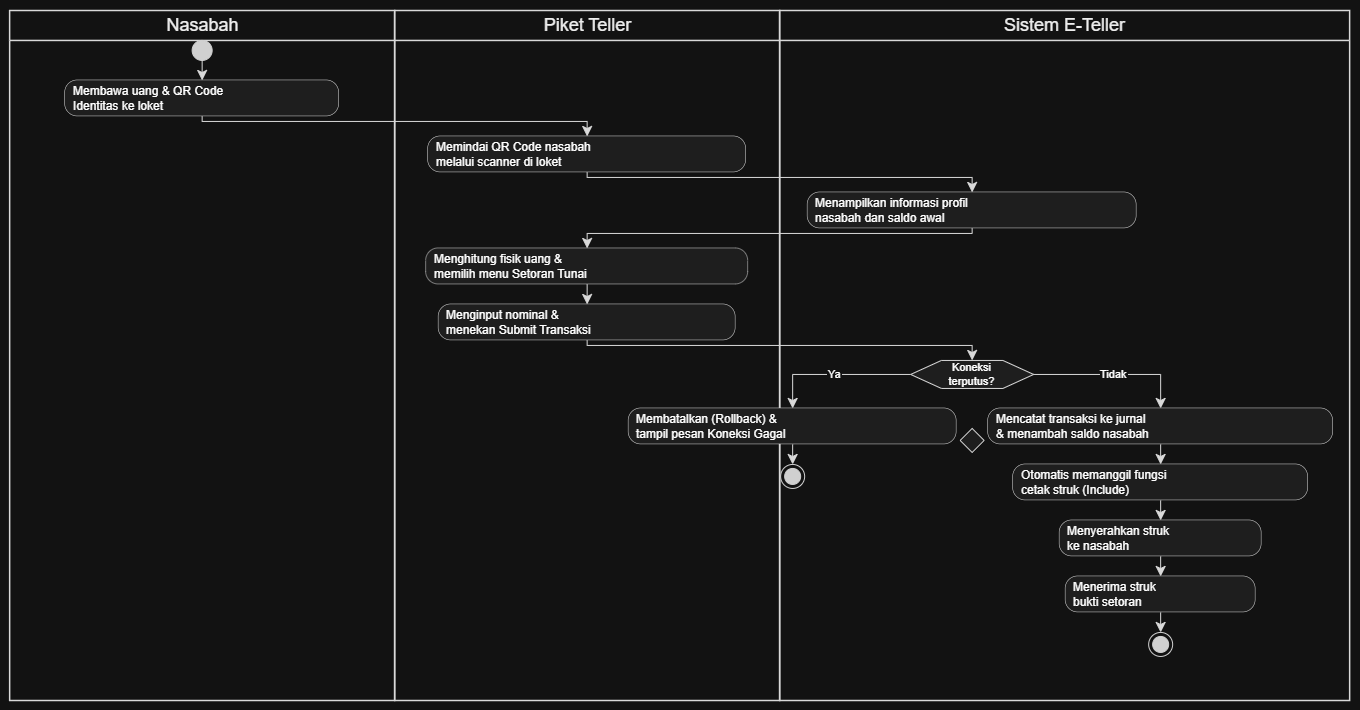

The diagram above was exported from draw.io. Its source (the exported page's mxGraphModel, read from the mxfile embedded in the PNG):
<mxGraphModel dx="1695" dy="80" grid="1" gridSize="10" guides="1" tooltips="1" connect="1" arrows="1" fold="1" page="1" pageScale="1" pageWidth="850" pageHeight="1100" math="0" shadow="0">
  <root>
    <mxCell id="0" />
    <mxCell id="1" parent="0" />
    <UserObject label="" plantUmlData="{&#10;  &quot;data&quot;: &quot;@startuml\nskinparam style strictuml\nskinparam activity {\n  BackgroundColor White\n  BorderColor Black\n}\n\n|Nasabah|\nstart\n:Membawa uang &amp; QR Code\\nIdentitas ke loket;\n\n|Piket Teller|\n:Memindai QR Code nasabah\\nmelalui scanner di loket;\n\n|Sistem E-Teller|\n:Menampilkan informasi profil\\nnasabah dan saldo awal;\n\n|Piket Teller|\n:Menghitung fisik uang &amp;\\nmemilih menu Setoran Tunai;\n:Menginput nominal &amp;\\nmenekan Submit Transaksi;\n\n|Sistem E-Teller|\nif (Koneksi\\nterputus?) then (Ya)\n  :Membatalkan (Rollback) &amp;\\ntampil pesan Koneksi Gagal;\n  stop\nelse (Tidak)\n  :Mencatat transaksi ke jurnal\\n&amp; menambah saldo nasabah;\n  :Otomatis memanggil fungsi\\ncetak struk (Include);\n\n  |Piket Teller|\n  :Menyerahkan struk\\nke nasabah;\n\n  |Nasabah|\n  :Menerima struk\\nbukti setoran;\n  stop\nendif\n\n@enduml&quot;,&#10;  &quot;config&quot;: null&#10;}" id="_H3fqjVayisc-jo0S2Md-26">
      <mxCell connectable="0" parent="1" style="group;transparentBounds=1;editIcon=1;lockedGroup=0;groupPadding=10;" vertex="1">
        <mxGeometry height="2330" width="1380" as="geometry" />
      </mxCell>
    </UserObject>
    <UserObject label="Nasabah" plantUmlId="lane_41" plantUmlBaseStyle="swimlane;collapsible=0;startSize=30;fillColor=none;swimlaneFillColor=none;strokeColor=#181818;strokeWidth=1.5;fontColor=#000000;fontSize=18;fontStyle=0;html=1;" plantUmlBaseValue="Nasabah" id="_H3fqjVayisc-jo0S2Md-27">
      <mxCell parent="_H3fqjVayisc-jo0S2Md-26" style="swimlane;collapsible=0;startSize=30;fillColor=none;swimlaneFillColor=none;strokeColor=#181818;strokeWidth=1.5;fontColor=#000000;fontSize=18;fontStyle=0;html=1;" vertex="1">
        <mxGeometry height="690" width="385" x="160" y="1810" as="geometry" />
      </mxCell>
    </UserObject>
    <UserObject label="Piket Teller" plantUmlId="lane_42" plantUmlBaseStyle="swimlane;collapsible=0;startSize=30;fillColor=none;swimlaneFillColor=none;strokeColor=#181818;strokeWidth=1.5;fontColor=#000000;fontSize=18;fontStyle=0;html=1;" plantUmlBaseValue="Piket Teller" id="_H3fqjVayisc-jo0S2Md-28">
      <mxCell parent="_H3fqjVayisc-jo0S2Md-26" style="swimlane;collapsible=0;startSize=30;fillColor=none;swimlaneFillColor=none;strokeColor=#181818;strokeWidth=1.5;fontColor=#000000;fontSize=18;fontStyle=0;html=1;" vertex="1">
        <mxGeometry height="690" width="385" x="545" y="1810" as="geometry" />
      </mxCell>
    </UserObject>
    <UserObject label="Sistem E-Teller" plantUmlId="lane_43" plantUmlBaseStyle="swimlane;collapsible=0;startSize=30;fillColor=none;swimlaneFillColor=none;strokeColor=#181818;strokeWidth=1.5;fontColor=#000000;fontSize=18;fontStyle=0;html=1;" plantUmlBaseValue="Sistem E-Teller" id="_H3fqjVayisc-jo0S2Md-29">
      <mxCell parent="_H3fqjVayisc-jo0S2Md-26" style="swimlane;collapsible=0;startSize=30;fillColor=none;swimlaneFillColor=none;strokeColor=#181818;strokeWidth=1.5;fontColor=#000000;fontSize=18;fontStyle=0;html=1;" vertex="1">
        <mxGeometry height="690" width="570" x="930" y="1810" as="geometry" />
      </mxCell>
    </UserObject>
    <UserObject label="" plantUmlId="start_0" plantUmlBaseStyle="ellipse;fillColor=#222222;strokeColor=#222222;" plantUmlBaseValue="" id="_H3fqjVayisc-jo0S2Md-30">
      <mxCell parent="_H3fqjVayisc-jo0S2Md-26" style="ellipse;fillColor=#222222;strokeColor=#222222;" vertex="1">
        <mxGeometry height="20" width="20" x="342.5" y="1840" as="geometry" />
      </mxCell>
    </UserObject>
    <UserObject label="" plantUmlId="e_1" plantUmlBaseStyle="endArrow=classic;endSize=8;strokeColor=#181818;" plantUmlBaseValue="" id="_H3fqjVayisc-jo0S2Md-31">
      <mxCell edge="1" parent="_H3fqjVayisc-jo0S2Md-26" source="_H3fqjVayisc-jo0S2Md-30" style="endArrow=classic;endSize=8;strokeColor=#181818;rounded=0;" target="_H3fqjVayisc-jo0S2Md-32">
        <mxGeometry relative="1" as="geometry">
          <mxPoint x="352.5" y="1860" as="sourcePoint" />
          <mxPoint x="352.5" y="1880" as="targetPoint" />
        </mxGeometry>
      </mxCell>
    </UserObject>
    <UserObject label="Membawa uang &amp; QR Code&#10;Identitas ke loket" plantUmlId="action_2" plantUmlBaseStyle="rounded=1;absoluteArcSize=1;arcSize=25;fillColor=#F1F1F1;strokeColor=#181818;strokeWidth=0.5;whiteSpace=wrap;fontSize=12;align=left;spacingLeft=6;" plantUmlBaseValue="Membawa uang &amp; QR Code&#10;Identitas ke loket" id="_H3fqjVayisc-jo0S2Md-32">
      <mxCell parent="_H3fqjVayisc-jo0S2Md-26" style="rounded=1;absoluteArcSize=1;arcSize=25;fillColor=#F1F1F1;strokeColor=#181818;strokeWidth=0.5;whiteSpace=wrap;fontSize=12;align=left;spacingLeft=6;" vertex="1">
        <mxGeometry height="36" width="274" x="215.5" y="1880" as="geometry" />
      </mxCell>
    </UserObject>
    <UserObject label="" plantUmlId="e_3" plantUmlBaseStyle="endArrow=classic;endSize=8;strokeColor=#181818;" plantUmlBaseValue="" id="_H3fqjVayisc-jo0S2Md-33">
      <mxCell edge="1" parent="_H3fqjVayisc-jo0S2Md-26" source="_H3fqjVayisc-jo0S2Md-32" style="endArrow=classic;endSize=8;strokeColor=#181818;rounded=0;" target="_H3fqjVayisc-jo0S2Md-34">
        <mxGeometry relative="1" as="geometry">
          <Array as="points">
            <mxPoint x="352.5" y="1921" />
            <mxPoint x="737.5" y="1921" />
          </Array>
          <mxPoint x="352.5" y="1916" as="sourcePoint" />
          <mxPoint x="737.5" y="1936" as="targetPoint" />
        </mxGeometry>
      </mxCell>
    </UserObject>
    <UserObject label="Memindai QR Code nasabah&#10;melalui scanner di loket" plantUmlId="action_6" plantUmlBaseStyle="rounded=1;absoluteArcSize=1;arcSize=25;fillColor=#F1F1F1;strokeColor=#181818;strokeWidth=0.5;whiteSpace=wrap;fontSize=12;align=left;spacingLeft=6;" plantUmlBaseValue="Memindai QR Code nasabah&#10;melalui scanner di loket" id="_H3fqjVayisc-jo0S2Md-34">
      <mxCell parent="_H3fqjVayisc-jo0S2Md-26" style="rounded=1;absoluteArcSize=1;arcSize=25;fillColor=#F1F1F1;strokeColor=#181818;strokeWidth=0.5;whiteSpace=wrap;fontSize=12;align=left;spacingLeft=6;" vertex="1">
        <mxGeometry height="36" width="318" x="578.5" y="1936" as="geometry" />
      </mxCell>
    </UserObject>
    <UserObject label="" plantUmlId="e_7" plantUmlBaseStyle="endArrow=classic;endSize=8;strokeColor=#181818;" plantUmlBaseValue="" id="_H3fqjVayisc-jo0S2Md-35">
      <mxCell edge="1" parent="_H3fqjVayisc-jo0S2Md-26" source="_H3fqjVayisc-jo0S2Md-34" style="endArrow=classic;endSize=8;strokeColor=#181818;rounded=0;" target="_H3fqjVayisc-jo0S2Md-36">
        <mxGeometry relative="1" as="geometry">
          <Array as="points">
            <mxPoint x="737.5" y="1977" />
            <mxPoint x="1122.5" y="1977" />
          </Array>
          <mxPoint x="737.5" y="1972" as="sourcePoint" />
          <mxPoint x="1122.5" y="1992" as="targetPoint" />
        </mxGeometry>
      </mxCell>
    </UserObject>
    <UserObject label="Menampilkan informasi profil&#10;nasabah dan saldo awal" plantUmlId="action_10" plantUmlBaseStyle="rounded=1;absoluteArcSize=1;arcSize=25;fillColor=#F1F1F1;strokeColor=#181818;strokeWidth=0.5;whiteSpace=wrap;fontSize=12;align=left;spacingLeft=6;" plantUmlBaseValue="Menampilkan informasi profil&#10;nasabah dan saldo awal" id="_H3fqjVayisc-jo0S2Md-36">
      <mxCell parent="_H3fqjVayisc-jo0S2Md-26" style="rounded=1;absoluteArcSize=1;arcSize=25;fillColor=#F1F1F1;strokeColor=#181818;strokeWidth=0.5;whiteSpace=wrap;fontSize=12;align=left;spacingLeft=6;" vertex="1">
        <mxGeometry height="36" width="329" x="958" y="1992" as="geometry" />
      </mxCell>
    </UserObject>
    <UserObject label="" plantUmlId="e_11" plantUmlBaseStyle="endArrow=classic;endSize=8;strokeColor=#181818;" plantUmlBaseValue="" id="_H3fqjVayisc-jo0S2Md-37">
      <mxCell edge="1" parent="_H3fqjVayisc-jo0S2Md-26" source="_H3fqjVayisc-jo0S2Md-36" style="endArrow=classic;endSize=8;strokeColor=#181818;rounded=0;" target="_H3fqjVayisc-jo0S2Md-38">
        <mxGeometry relative="1" as="geometry">
          <Array as="points">
            <mxPoint x="1122.5" y="2033" />
            <mxPoint x="737.5" y="2033" />
          </Array>
          <mxPoint x="1122.5" y="2028" as="sourcePoint" />
          <mxPoint x="737.5" y="2048" as="targetPoint" />
        </mxGeometry>
      </mxCell>
    </UserObject>
    <UserObject label="Menghitung fisik uang &amp;&#10;memilih menu Setoran Tunai" plantUmlId="action_14" plantUmlBaseStyle="rounded=1;absoluteArcSize=1;arcSize=25;fillColor=#F1F1F1;strokeColor=#181818;strokeWidth=0.5;whiteSpace=wrap;fontSize=12;align=left;spacingLeft=6;" plantUmlBaseValue="Menghitung fisik uang &amp;&#10;memilih menu Setoran Tunai" id="_H3fqjVayisc-jo0S2Md-38">
      <mxCell parent="_H3fqjVayisc-jo0S2Md-26" style="rounded=1;absoluteArcSize=1;arcSize=25;fillColor=#F1F1F1;strokeColor=#181818;strokeWidth=0.5;whiteSpace=wrap;fontSize=12;align=left;spacingLeft=6;" vertex="1">
        <mxGeometry height="36" width="322" x="576.5" y="2048" as="geometry" />
      </mxCell>
    </UserObject>
    <UserObject label="" plantUmlId="e_15" plantUmlBaseStyle="endArrow=classic;endSize=8;strokeColor=#181818;" plantUmlBaseValue="" id="_H3fqjVayisc-jo0S2Md-39">
      <mxCell edge="1" parent="_H3fqjVayisc-jo0S2Md-26" source="_H3fqjVayisc-jo0S2Md-38" style="endArrow=classic;endSize=8;strokeColor=#181818;rounded=0;" target="_H3fqjVayisc-jo0S2Md-40">
        <mxGeometry relative="1" as="geometry">
          <mxPoint x="737.5" y="2084" as="sourcePoint" />
          <mxPoint x="737.5" y="2104" as="targetPoint" />
        </mxGeometry>
      </mxCell>
    </UserObject>
    <UserObject label="Menginput nominal &amp;&#10;menekan Submit Transaksi" plantUmlId="action_16" plantUmlBaseStyle="rounded=1;absoluteArcSize=1;arcSize=25;fillColor=#F1F1F1;strokeColor=#181818;strokeWidth=0.5;whiteSpace=wrap;fontSize=12;align=left;spacingLeft=6;" plantUmlBaseValue="Menginput nominal &amp;&#10;menekan Submit Transaksi" id="_H3fqjVayisc-jo0S2Md-40">
      <mxCell parent="_H3fqjVayisc-jo0S2Md-26" style="rounded=1;absoluteArcSize=1;arcSize=25;fillColor=#F1F1F1;strokeColor=#181818;strokeWidth=0.5;whiteSpace=wrap;fontSize=12;align=left;spacingLeft=6;" vertex="1">
        <mxGeometry height="36" width="297" x="589" y="2104" as="geometry" />
      </mxCell>
    </UserObject>
    <UserObject label="" plantUmlId="e_17" plantUmlBaseStyle="endArrow=classic;endSize=8;strokeColor=#181818;entryX=0.5;entryY=0;entryDx=0;entryDy=0;" plantUmlBaseValue="" id="_H3fqjVayisc-jo0S2Md-41">
      <mxCell edge="1" parent="_H3fqjVayisc-jo0S2Md-26" source="_H3fqjVayisc-jo0S2Md-40" style="endArrow=classic;endSize=8;strokeColor=#181818;entryX=0.5;entryY=0;entryDx=0;entryDy=0;rounded=0;" target="_H3fqjVayisc-jo0S2Md-42">
        <mxGeometry relative="1" as="geometry">
          <Array as="points">
            <mxPoint x="737.5" y="2145" />
            <mxPoint x="1122.5" y="2145" />
          </Array>
          <mxPoint x="737.5" y="2140" as="sourcePoint" />
          <mxPoint x="1122.5" y="2160" as="targetPoint" />
        </mxGeometry>
      </mxCell>
    </UserObject>
    <UserObject label="Koneksi&#10;terputus?" plantUmlId="diamond_21" plantUmlBaseStyle="shape=hexagon;perimeter=hexagonPerimeter2;fillColor=#F1F1F1;strokeColor=#181818;whiteSpace=wrap;fontSize=11;" plantUmlBaseValue="Koneksi&#10;terputus?" id="_H3fqjVayisc-jo0S2Md-42">
      <mxCell parent="_H3fqjVayisc-jo0S2Md-26" style="shape=hexagon;perimeter=hexagonPerimeter2;fillColor=#F1F1F1;strokeColor=#181818;whiteSpace=wrap;fontSize=11;" vertex="1">
        <mxGeometry height="28" width="123" x="1061" y="2160" as="geometry" />
      </mxCell>
    </UserObject>
    <UserObject label="Ya" plantUmlId="e_22" plantUmlBaseStyle="endArrow=classic;endSize=8;strokeColor=#181818;fontSize=11;exitX=0;exitY=0.5;exitDx=0;exitDy=0;" plantUmlBaseValue="Ya" id="_H3fqjVayisc-jo0S2Md-43">
      <mxCell edge="1" parent="_H3fqjVayisc-jo0S2Md-26" source="_H3fqjVayisc-jo0S2Md-42" style="endArrow=classic;endSize=8;strokeColor=#181818;fontSize=11;exitX=0;exitY=0.5;exitDx=0;exitDy=0;rounded=0;" target="_H3fqjVayisc-jo0S2Md-44">
        <mxGeometry relative="1" as="geometry">
          <Array as="points">
            <mxPoint x="943" y="2174" />
          </Array>
          <mxPoint x="1061" y="2174" as="sourcePoint" />
          <mxPoint x="943" y="2208" as="targetPoint" />
        </mxGeometry>
      </mxCell>
    </UserObject>
    <UserObject label="Membatalkan (Rollback) &amp;&#10;tampil pesan Koneksi Gagal" plantUmlId="action_24" plantUmlBaseStyle="rounded=1;absoluteArcSize=1;arcSize=25;fillColor=#F1F1F1;strokeColor=#181818;strokeWidth=0.5;whiteSpace=wrap;fontSize=12;align=left;spacingLeft=6;" plantUmlBaseValue="Membatalkan (Rollback) &amp;&#10;tampil pesan Koneksi Gagal" id="_H3fqjVayisc-jo0S2Md-44">
      <mxCell parent="_H3fqjVayisc-jo0S2Md-26" style="rounded=1;absoluteArcSize=1;arcSize=25;fillColor=#F1F1F1;strokeColor=#181818;strokeWidth=0.5;whiteSpace=wrap;fontSize=12;align=left;spacingLeft=6;" vertex="1">
        <mxGeometry height="36" width="328" x="779" y="2208" as="geometry" />
      </mxCell>
    </UserObject>
    <UserObject label="" plantUmlId="stop_25" plantUmlBaseStyle="ellipse;shape=endState;fillColor=#222222;strokeColor=#222222;" plantUmlBaseValue="" id="_H3fqjVayisc-jo0S2Md-45">
      <mxCell parent="_H3fqjVayisc-jo0S2Md-26" style="ellipse;shape=endState;fillColor=#222222;strokeColor=#222222;" vertex="1">
        <mxGeometry height="24" width="24" x="931" y="2264" as="geometry" />
      </mxCell>
    </UserObject>
    <UserObject label="" plantUmlId="e_26" plantUmlBaseStyle="endArrow=classic;endSize=8;strokeColor=#181818;" plantUmlBaseValue="" id="_H3fqjVayisc-jo0S2Md-46">
      <mxCell edge="1" parent="_H3fqjVayisc-jo0S2Md-26" source="_H3fqjVayisc-jo0S2Md-44" style="endArrow=classic;endSize=8;strokeColor=#181818;rounded=0;" target="_H3fqjVayisc-jo0S2Md-45">
        <mxGeometry relative="1" as="geometry">
          <mxPoint x="943" y="2244" as="sourcePoint" />
          <mxPoint x="943" y="2264" as="targetPoint" />
        </mxGeometry>
      </mxCell>
    </UserObject>
    <UserObject label="Tidak" plantUmlId="e_27" plantUmlBaseStyle="endArrow=classic;endSize=8;strokeColor=#181818;fontSize=11;exitX=1;exitY=0.5;exitDx=0;exitDy=0;" plantUmlBaseValue="Tidak" id="_H3fqjVayisc-jo0S2Md-47">
      <mxCell edge="1" parent="_H3fqjVayisc-jo0S2Md-26" source="_H3fqjVayisc-jo0S2Md-42" style="endArrow=classic;endSize=8;strokeColor=#181818;fontSize=11;exitX=1;exitY=0.5;exitDx=0;exitDy=0;rounded=0;" target="_H3fqjVayisc-jo0S2Md-48">
        <mxGeometry relative="1" as="geometry">
          <Array as="points">
            <mxPoint x="1311" y="2174" />
          </Array>
          <mxPoint x="1184" y="2174" as="sourcePoint" />
          <mxPoint x="1311" y="2208" as="targetPoint" />
        </mxGeometry>
      </mxCell>
    </UserObject>
    <UserObject label="Mencatat transaksi ke jurnal&#10;&amp; menambah saldo nasabah" plantUmlId="action_29" plantUmlBaseStyle="rounded=1;absoluteArcSize=1;arcSize=25;fillColor=#F1F1F1;strokeColor=#181818;strokeWidth=0.5;whiteSpace=wrap;fontSize=12;align=left;spacingLeft=6;" plantUmlBaseValue="Mencatat transaksi ke jurnal&#10;&amp; menambah saldo nasabah" id="_H3fqjVayisc-jo0S2Md-48">
      <mxCell parent="_H3fqjVayisc-jo0S2Md-26" style="rounded=1;absoluteArcSize=1;arcSize=25;fillColor=#F1F1F1;strokeColor=#181818;strokeWidth=0.5;whiteSpace=wrap;fontSize=12;align=left;spacingLeft=6;" vertex="1">
        <mxGeometry height="36" width="345" x="1138.5" y="2208" as="geometry" />
      </mxCell>
    </UserObject>
    <UserObject label="Otomatis memanggil fungsi&#10;cetak struk (Include)" plantUmlId="action_30" plantUmlBaseStyle="rounded=1;absoluteArcSize=1;arcSize=25;fillColor=#F1F1F1;strokeColor=#181818;strokeWidth=0.5;whiteSpace=wrap;fontSize=12;align=left;spacingLeft=6;" plantUmlBaseValue="Otomatis memanggil fungsi&#10;cetak struk (Include)" id="_H3fqjVayisc-jo0S2Md-49">
      <mxCell parent="_H3fqjVayisc-jo0S2Md-26" style="rounded=1;absoluteArcSize=1;arcSize=25;fillColor=#F1F1F1;strokeColor=#181818;strokeWidth=0.5;whiteSpace=wrap;fontSize=12;align=left;spacingLeft=6;" vertex="1">
        <mxGeometry height="36" width="295" x="1163.5" y="2264" as="geometry" />
      </mxCell>
    </UserObject>
    <UserObject label="" plantUmlId="e_31" plantUmlBaseStyle="endArrow=classic;endSize=8;strokeColor=#181818;" plantUmlBaseValue="" id="_H3fqjVayisc-jo0S2Md-50">
      <mxCell edge="1" parent="_H3fqjVayisc-jo0S2Md-26" source="_H3fqjVayisc-jo0S2Md-48" style="endArrow=classic;endSize=8;strokeColor=#181818;rounded=0;" target="_H3fqjVayisc-jo0S2Md-49">
        <mxGeometry relative="1" as="geometry">
          <mxPoint x="1311" y="2244" as="sourcePoint" />
          <mxPoint x="1311" y="2264" as="targetPoint" />
        </mxGeometry>
      </mxCell>
    </UserObject>
    <UserObject label="Menyerahkan struk&#10;ke nasabah" plantUmlId="action_33" plantUmlBaseStyle="rounded=1;absoluteArcSize=1;arcSize=25;fillColor=#F1F1F1;strokeColor=#181818;strokeWidth=0.5;whiteSpace=wrap;fontSize=12;align=left;spacingLeft=6;" plantUmlBaseValue="Menyerahkan struk&#10;ke nasabah" id="_H3fqjVayisc-jo0S2Md-51">
      <mxCell parent="_H3fqjVayisc-jo0S2Md-26" style="rounded=1;absoluteArcSize=1;arcSize=25;fillColor=#F1F1F1;strokeColor=#181818;strokeWidth=0.5;whiteSpace=wrap;fontSize=12;align=left;spacingLeft=6;" vertex="1">
        <mxGeometry height="36" width="202" x="1210" y="2320" as="geometry" />
      </mxCell>
    </UserObject>
    <UserObject label="" plantUmlId="e_34" plantUmlBaseStyle="endArrow=classic;endSize=8;strokeColor=#181818;" plantUmlBaseValue="" id="_H3fqjVayisc-jo0S2Md-52">
      <mxCell edge="1" parent="_H3fqjVayisc-jo0S2Md-26" source="_H3fqjVayisc-jo0S2Md-49" style="endArrow=classic;endSize=8;strokeColor=#181818;rounded=0;" target="_H3fqjVayisc-jo0S2Md-51">
        <mxGeometry relative="1" as="geometry">
          <mxPoint x="1311" y="2300" as="sourcePoint" />
          <mxPoint x="1311" y="2320" as="targetPoint" />
        </mxGeometry>
      </mxCell>
    </UserObject>
    <UserObject label="Menerima struk&#10;bukti setoran" plantUmlId="action_36" plantUmlBaseStyle="rounded=1;absoluteArcSize=1;arcSize=25;fillColor=#F1F1F1;strokeColor=#181818;strokeWidth=0.5;whiteSpace=wrap;fontSize=12;align=left;spacingLeft=6;" plantUmlBaseValue="Menerima struk&#10;bukti setoran" id="_H3fqjVayisc-jo0S2Md-53">
      <mxCell parent="_H3fqjVayisc-jo0S2Md-26" style="rounded=1;absoluteArcSize=1;arcSize=25;fillColor=#F1F1F1;strokeColor=#181818;strokeWidth=0.5;whiteSpace=wrap;fontSize=12;align=left;spacingLeft=6;" vertex="1">
        <mxGeometry height="36" width="190" x="1216" y="2376" as="geometry" />
      </mxCell>
    </UserObject>
    <UserObject label="" plantUmlId="e_37" plantUmlBaseStyle="endArrow=classic;endSize=8;strokeColor=#181818;" plantUmlBaseValue="" id="_H3fqjVayisc-jo0S2Md-54">
      <mxCell edge="1" parent="_H3fqjVayisc-jo0S2Md-26" source="_H3fqjVayisc-jo0S2Md-51" style="endArrow=classic;endSize=8;strokeColor=#181818;rounded=0;" target="_H3fqjVayisc-jo0S2Md-53">
        <mxGeometry relative="1" as="geometry">
          <mxPoint x="1311" y="2356" as="sourcePoint" />
          <mxPoint x="1311" y="2376" as="targetPoint" />
        </mxGeometry>
      </mxCell>
    </UserObject>
    <UserObject label="" plantUmlId="stop_38" plantUmlBaseStyle="ellipse;shape=endState;fillColor=#222222;strokeColor=#222222;" plantUmlBaseValue="" id="_H3fqjVayisc-jo0S2Md-55">
      <mxCell parent="_H3fqjVayisc-jo0S2Md-26" style="ellipse;shape=endState;fillColor=#222222;strokeColor=#222222;" vertex="1">
        <mxGeometry height="24" width="24" x="1299" y="2432" as="geometry" />
      </mxCell>
    </UserObject>
    <UserObject label="" plantUmlId="e_39" plantUmlBaseStyle="endArrow=classic;endSize=8;strokeColor=#181818;" plantUmlBaseValue="" id="_H3fqjVayisc-jo0S2Md-56">
      <mxCell edge="1" parent="_H3fqjVayisc-jo0S2Md-26" source="_H3fqjVayisc-jo0S2Md-53" style="endArrow=classic;endSize=8;strokeColor=#181818;rounded=0;" target="_H3fqjVayisc-jo0S2Md-55">
        <mxGeometry relative="1" as="geometry">
          <mxPoint x="1311" y="2412" as="sourcePoint" />
          <mxPoint x="1311" y="2432" as="targetPoint" />
        </mxGeometry>
      </mxCell>
    </UserObject>
    <UserObject label="" plantUmlId="merge_40" plantUmlBaseStyle="rhombus;fillColor=#F1F1F1;strokeColor=#181818;" plantUmlBaseValue="" id="_H3fqjVayisc-jo0S2Md-57">
      <mxCell parent="_H3fqjVayisc-jo0S2Md-26" style="rhombus;fillColor=#F1F1F1;strokeColor=#181818;" vertex="1">
        <mxGeometry height="24" width="24" x="1110.5" y="2228" as="geometry" />
      </mxCell>
    </UserObject>
  </root>
</mxGraphModel>